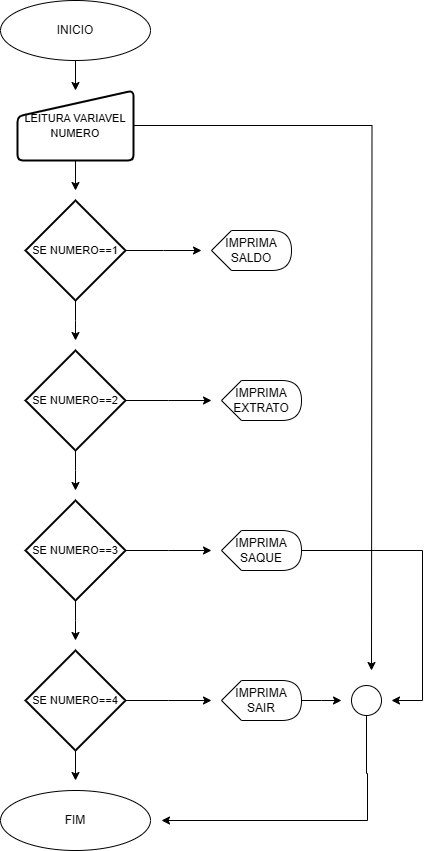

The diagram above was exported from draw.io. Its source (the exported page's mxGraphModel, read from the mxfile embedded in the PNG):
<mxGraphModel dx="1014" dy="554" grid="1" gridSize="10" guides="1" tooltips="1" connect="1" arrows="1" fold="1" page="1" pageScale="1" pageWidth="827" pageHeight="1169" math="0" shadow="0">
  <root>
    <mxCell id="0" />
    <mxCell id="1" parent="0" />
    <mxCell id="Pq3PNO85xbKXSgipGfG3-3" value="&lt;font style=&quot;vertical-align: inherit;&quot;&gt;&lt;font style=&quot;vertical-align: inherit;&quot;&gt;FIM&lt;/font&gt;&lt;/font&gt;" style="ellipse;whiteSpace=wrap;html=1;" vertex="1" parent="1">
      <mxGeometry x="339" y="820" width="150" height="60" as="geometry" />
    </mxCell>
    <mxCell id="Pq3PNO85xbKXSgipGfG3-6" style="edgeStyle=orthogonalEdgeStyle;rounded=0;orthogonalLoop=1;jettySize=auto;html=1;entryX=0.5;entryY=0;entryDx=0;entryDy=0;" edge="1" parent="1" source="Pq3PNO85xbKXSgipGfG3-4" target="Pq3PNO85xbKXSgipGfG3-5">
      <mxGeometry relative="1" as="geometry" />
    </mxCell>
    <mxCell id="Pq3PNO85xbKXSgipGfG3-4" value="&lt;font style=&quot;vertical-align: inherit;&quot;&gt;&lt;font style=&quot;vertical-align: inherit;&quot;&gt;INICIO&lt;/font&gt;&lt;/font&gt;" style="ellipse;whiteSpace=wrap;html=1;" vertex="1" parent="1">
      <mxGeometry x="339" y="30" width="150" height="60" as="geometry" />
    </mxCell>
    <mxCell id="Pq3PNO85xbKXSgipGfG3-11" style="edgeStyle=orthogonalEdgeStyle;rounded=0;orthogonalLoop=1;jettySize=auto;html=1;exitX=0.5;exitY=1;exitDx=0;exitDy=0;" edge="1" parent="1" source="Pq3PNO85xbKXSgipGfG3-5">
      <mxGeometry relative="1" as="geometry">
        <mxPoint x="414" y="220" as="targetPoint" />
      </mxGeometry>
    </mxCell>
    <mxCell id="Pq3PNO85xbKXSgipGfG3-25" style="edgeStyle=orthogonalEdgeStyle;rounded=0;orthogonalLoop=1;jettySize=auto;html=1;" edge="1" parent="1" source="Pq3PNO85xbKXSgipGfG3-5">
      <mxGeometry relative="1" as="geometry">
        <mxPoint x="710" y="700" as="targetPoint" />
      </mxGeometry>
    </mxCell>
    <mxCell id="Pq3PNO85xbKXSgipGfG3-5" value="&lt;font style=&quot;vertical-align: inherit;&quot;&gt;&lt;font style=&quot;vertical-align: inherit;&quot;&gt;&lt;font style=&quot;vertical-align: inherit;&quot;&gt;&lt;font style=&quot;vertical-align: inherit; font-size: 11px;&quot;&gt;LEITURA VARIAVEL NUMERO&lt;/font&gt;&lt;/font&gt;&lt;/font&gt;&lt;/font&gt;" style="html=1;strokeWidth=2;shape=manualInput;whiteSpace=wrap;rounded=1;size=26;arcSize=11;" vertex="1" parent="1">
      <mxGeometry x="356" y="120" width="116" height="70" as="geometry" />
    </mxCell>
    <mxCell id="Pq3PNO85xbKXSgipGfG3-15" style="edgeStyle=orthogonalEdgeStyle;rounded=0;orthogonalLoop=1;jettySize=auto;html=1;exitX=0.5;exitY=1;exitDx=0;exitDy=0;exitPerimeter=0;" edge="1" parent="1" source="Pq3PNO85xbKXSgipGfG3-7">
      <mxGeometry relative="1" as="geometry">
        <mxPoint x="414" y="810" as="targetPoint" />
      </mxGeometry>
    </mxCell>
    <mxCell id="Pq3PNO85xbKXSgipGfG3-23" style="edgeStyle=orthogonalEdgeStyle;rounded=0;orthogonalLoop=1;jettySize=auto;html=1;exitX=1;exitY=0.5;exitDx=0;exitDy=0;exitPerimeter=0;" edge="1" parent="1" source="Pq3PNO85xbKXSgipGfG3-7">
      <mxGeometry relative="1" as="geometry">
        <mxPoint x="550" y="730" as="targetPoint" />
      </mxGeometry>
    </mxCell>
    <mxCell id="Pq3PNO85xbKXSgipGfG3-7" value="&lt;font style=&quot;font-size: 11px;&quot;&gt;SE NUMERO==4&lt;/font&gt;" style="strokeWidth=2;html=1;shape=mxgraph.flowchart.decision;whiteSpace=wrap;" vertex="1" parent="1">
      <mxGeometry x="364" y="680" width="100" height="100" as="geometry" />
    </mxCell>
    <mxCell id="Pq3PNO85xbKXSgipGfG3-12" style="edgeStyle=orthogonalEdgeStyle;rounded=0;orthogonalLoop=1;jettySize=auto;html=1;exitX=0.5;exitY=1;exitDx=0;exitDy=0;exitPerimeter=0;" edge="1" parent="1" source="Pq3PNO85xbKXSgipGfG3-8">
      <mxGeometry relative="1" as="geometry">
        <mxPoint x="414" y="370" as="targetPoint" />
      </mxGeometry>
    </mxCell>
    <mxCell id="Pq3PNO85xbKXSgipGfG3-20" style="edgeStyle=orthogonalEdgeStyle;rounded=0;orthogonalLoop=1;jettySize=auto;html=1;exitX=1;exitY=0.5;exitDx=0;exitDy=0;exitPerimeter=0;" edge="1" parent="1" source="Pq3PNO85xbKXSgipGfG3-8">
      <mxGeometry relative="1" as="geometry">
        <mxPoint x="540" y="280" as="targetPoint" />
      </mxGeometry>
    </mxCell>
    <mxCell id="Pq3PNO85xbKXSgipGfG3-8" value="&lt;font style=&quot;vertical-align: inherit;&quot;&gt;&lt;font style=&quot;vertical-align: inherit; font-size: 11px;&quot;&gt;SE NUMERO==1&lt;/font&gt;&lt;/font&gt;" style="strokeWidth=2;html=1;shape=mxgraph.flowchart.decision;whiteSpace=wrap;" vertex="1" parent="1">
      <mxGeometry x="364" y="230" width="100" height="100" as="geometry" />
    </mxCell>
    <mxCell id="Pq3PNO85xbKXSgipGfG3-13" style="edgeStyle=orthogonalEdgeStyle;rounded=0;orthogonalLoop=1;jettySize=auto;html=1;exitX=0.5;exitY=1;exitDx=0;exitDy=0;exitPerimeter=0;" edge="1" parent="1" source="Pq3PNO85xbKXSgipGfG3-9">
      <mxGeometry relative="1" as="geometry">
        <mxPoint x="414" y="520" as="targetPoint" />
      </mxGeometry>
    </mxCell>
    <mxCell id="Pq3PNO85xbKXSgipGfG3-21" style="edgeStyle=orthogonalEdgeStyle;rounded=0;orthogonalLoop=1;jettySize=auto;html=1;exitX=1;exitY=0.5;exitDx=0;exitDy=0;exitPerimeter=0;" edge="1" parent="1" source="Pq3PNO85xbKXSgipGfG3-9">
      <mxGeometry relative="1" as="geometry">
        <mxPoint x="550" y="430" as="targetPoint" />
      </mxGeometry>
    </mxCell>
    <mxCell id="Pq3PNO85xbKXSgipGfG3-9" value="&lt;font style=&quot;vertical-align: inherit;&quot;&gt;&lt;font style=&quot;vertical-align: inherit; font-size: 11px;&quot;&gt;SE NUMERO==2&lt;/font&gt;&lt;/font&gt;" style="strokeWidth=2;html=1;shape=mxgraph.flowchart.decision;whiteSpace=wrap;" vertex="1" parent="1">
      <mxGeometry x="364" y="380" width="100" height="100" as="geometry" />
    </mxCell>
    <mxCell id="Pq3PNO85xbKXSgipGfG3-14" style="edgeStyle=orthogonalEdgeStyle;rounded=0;orthogonalLoop=1;jettySize=auto;html=1;exitX=0.5;exitY=1;exitDx=0;exitDy=0;exitPerimeter=0;" edge="1" parent="1" source="Pq3PNO85xbKXSgipGfG3-10">
      <mxGeometry relative="1" as="geometry">
        <mxPoint x="414" y="670" as="targetPoint" />
      </mxGeometry>
    </mxCell>
    <mxCell id="Pq3PNO85xbKXSgipGfG3-22" style="edgeStyle=orthogonalEdgeStyle;rounded=0;orthogonalLoop=1;jettySize=auto;html=1;exitX=1;exitY=0.5;exitDx=0;exitDy=0;exitPerimeter=0;" edge="1" parent="1" source="Pq3PNO85xbKXSgipGfG3-10">
      <mxGeometry relative="1" as="geometry">
        <mxPoint x="550" y="580" as="targetPoint" />
      </mxGeometry>
    </mxCell>
    <mxCell id="Pq3PNO85xbKXSgipGfG3-10" value="&lt;font style=&quot;vertical-align: inherit;&quot;&gt;&lt;font style=&quot;vertical-align: inherit; font-size: 11px;&quot;&gt;SE NUMERO==3&lt;/font&gt;&lt;/font&gt;" style="strokeWidth=2;html=1;shape=mxgraph.flowchart.decision;whiteSpace=wrap;" vertex="1" parent="1">
      <mxGeometry x="364" y="530" width="100" height="100" as="geometry" />
    </mxCell>
    <mxCell id="Pq3PNO85xbKXSgipGfG3-28" style="edgeStyle=orthogonalEdgeStyle;rounded=0;orthogonalLoop=1;jettySize=auto;html=1;exitX=1;exitY=0.5;exitDx=0;exitDy=0;exitPerimeter=0;" edge="1" parent="1" source="Pq3PNO85xbKXSgipGfG3-16">
      <mxGeometry relative="1" as="geometry">
        <mxPoint x="680" y="730" as="targetPoint" />
      </mxGeometry>
    </mxCell>
    <mxCell id="Pq3PNO85xbKXSgipGfG3-16" value="IMPRIMA SAIR" style="shape=display;whiteSpace=wrap;html=1;" vertex="1" parent="1">
      <mxGeometry x="560" y="710" width="80" height="40" as="geometry" />
    </mxCell>
    <mxCell id="Pq3PNO85xbKXSgipGfG3-17" value="IMPRIMA EXTRATO" style="shape=display;whiteSpace=wrap;html=1;" vertex="1" parent="1">
      <mxGeometry x="560" y="410" width="80" height="40" as="geometry" />
    </mxCell>
    <mxCell id="Pq3PNO85xbKXSgipGfG3-27" style="edgeStyle=orthogonalEdgeStyle;rounded=0;orthogonalLoop=1;jettySize=auto;html=1;" edge="1" parent="1" source="Pq3PNO85xbKXSgipGfG3-18">
      <mxGeometry relative="1" as="geometry">
        <mxPoint x="730" y="730" as="targetPoint" />
        <Array as="points">
          <mxPoint x="761" y="580" />
        </Array>
      </mxGeometry>
    </mxCell>
    <mxCell id="Pq3PNO85xbKXSgipGfG3-18" value="IMPRIMA SAQUE" style="shape=display;whiteSpace=wrap;html=1;" vertex="1" parent="1">
      <mxGeometry x="560" y="560" width="80" height="40" as="geometry" />
    </mxCell>
    <mxCell id="Pq3PNO85xbKXSgipGfG3-19" value="IMPRIMA SALDO" style="shape=display;whiteSpace=wrap;html=1;" vertex="1" parent="1">
      <mxGeometry x="550" y="260" width="80" height="40" as="geometry" />
    </mxCell>
    <mxCell id="Pq3PNO85xbKXSgipGfG3-29" style="edgeStyle=orthogonalEdgeStyle;rounded=0;orthogonalLoop=1;jettySize=auto;html=1;exitX=0.5;exitY=1;exitDx=0;exitDy=0;" edge="1" parent="1" source="Pq3PNO85xbKXSgipGfG3-24">
      <mxGeometry relative="1" as="geometry">
        <mxPoint x="500" y="850" as="targetPoint" />
        <Array as="points">
          <mxPoint x="705" y="803" />
          <mxPoint x="706" y="803" />
        </Array>
      </mxGeometry>
    </mxCell>
    <mxCell id="Pq3PNO85xbKXSgipGfG3-24" value="" style="ellipse;whiteSpace=wrap;html=1;aspect=fixed;" vertex="1" parent="1">
      <mxGeometry x="690" y="715" width="30" height="30" as="geometry" />
    </mxCell>
  </root>
</mxGraphModel>